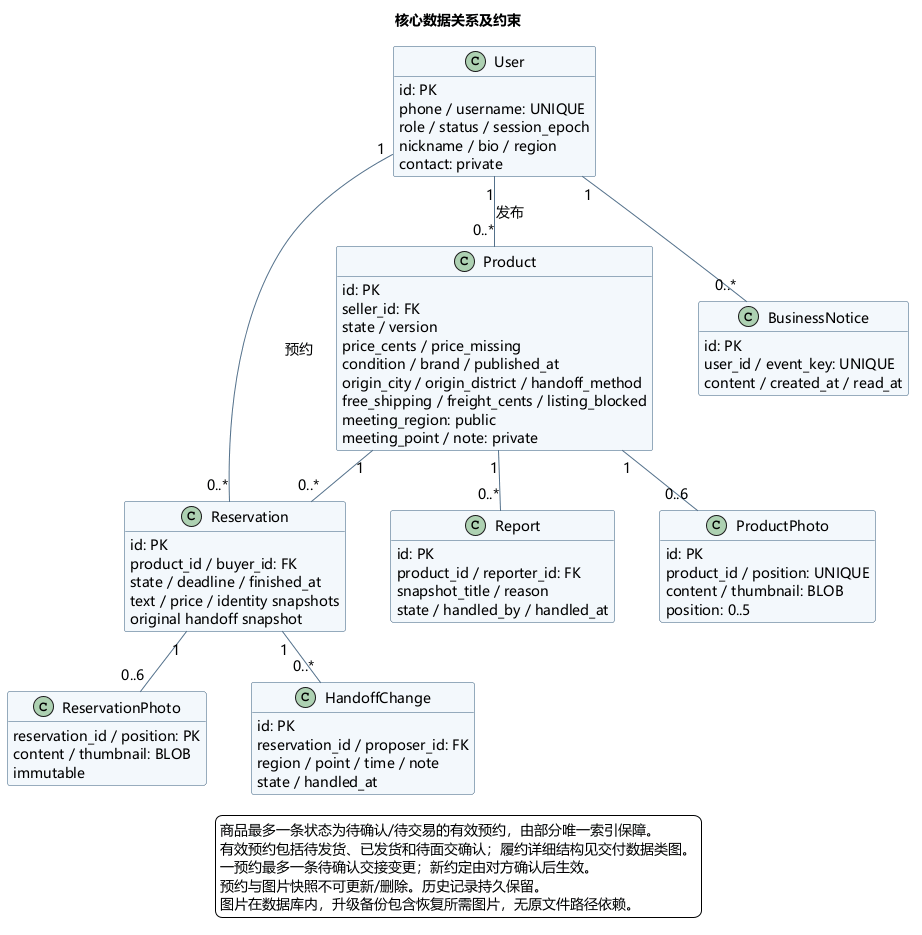

The diagram above was rendered by PlantUML. Its source (embedded in the PNG):
@startuml
skinparam defaultFontName Microsoft YaHei
skinparam defaultFontSize 14
skinparam backgroundColor #FFFFFF
skinparam shadowing false
skinparam ArrowColor #54718B
skinparam classBackgroundColor #F3F8FC
skinparam classBorderColor #355C7D
skinparam componentBackgroundColor #F3F8FC
skinparam componentBorderColor #355C7D
skinparam stateBackgroundColor #F3F8FC
skinparam stateBorderColor #355C7D
skinparam nodesep 45
skinparam ranksep 50
title 核心数据关系及约束
hide methods
class User {
id: PK
phone / username: UNIQUE
role / status / session_epoch
nickname / bio / region
contact: private
}
class Product {
id: PK
seller_id: FK
state / version
price_cents / price_missing
condition / brand / published_at
origin_city / origin_district / handoff_method
free_shipping / freight_cents / listing_blocked
meeting_region: public
meeting_point / note: private
}
class ProductPhoto {
id: PK
product_id / position: UNIQUE
content / thumbnail: BLOB
position: 0..5
}
class Reservation {
id: PK
product_id / buyer_id: FK
state / deadline / finished_at
text / price / identity snapshots
original handoff snapshot
}
class ReservationPhoto {
reservation_id / position: PK
content / thumbnail: BLOB
immutable
}
class HandoffChange {
id: PK
reservation_id / proposer_id: FK
region / point / time / note
state / handled_at
}
class Report {
id: PK
product_id / reporter_id: FK
snapshot_title / reason
state / handled_by / handled_at
}
class BusinessNotice {
id: PK
user_id / event_key: UNIQUE
content / created_at / read_at
}
User "1" -- "0..*" Product : 发布
User "1" -- "0..*" Reservation : 预约
Product "1" -- "0..6" ProductPhoto
Product "1" -- "0..*" Reservation
Reservation "1" -- "0..6" ReservationPhoto
Reservation "1" -- "0..*" HandoffChange
Product "1" -- "0..*" Report
User "1" -- "0..*" BusinessNotice
legend bottom
  商品最多一条状态为待确认/待交易的有效预约，由部分唯一索引保障。
  有效预约包括待发货、已发货和待面交确认；履约详细结构见交付数据类图。
  一预约最多一条待确认交接变更；新约定由对方确认后生效。
  预约与图片快照不可更新/删除。历史记录持久保留。
  图片在数据库内，升级备份包含恢复所需图片，无原文件路径依赖。
endlegend
@enduml